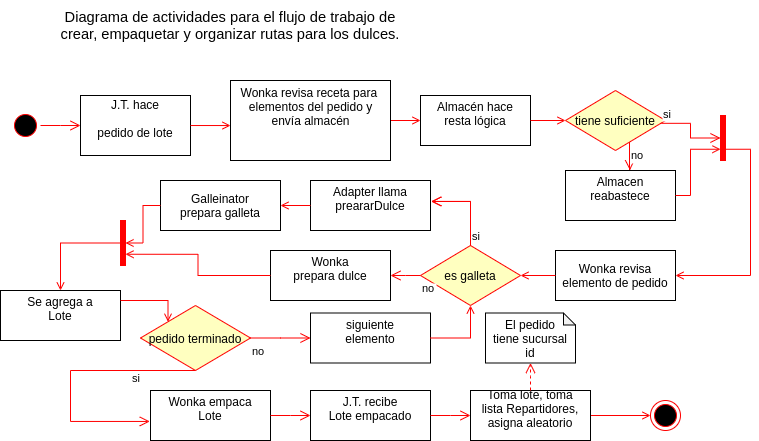

The diagram above was exported from draw.io. Its source (the exported page's mxGraphModel, read from the mxfile embedded in the PNG):
<mxGraphModel dx="1965" dy="494" grid="1" gridSize="10" guides="1" tooltips="1" connect="1" arrows="1" fold="1" page="1" pageScale="1" pageWidth="1169" pageHeight="826" background="#ffffff" math="0" shadow="0">
  <root>
    <mxCell id="0" />
    <mxCell id="1" parent="0" />
    <mxCell id="iD3562hv0F8kfujG4RER-41" value="" style="ellipse;shape=startState;fillColor=#000000;strokeColor=#ff0000;" parent="1" vertex="1">
      <mxGeometry x="-470" y="310" width="30" height="30" as="geometry" />
    </mxCell>
    <mxCell id="iD3562hv0F8kfujG4RER-42" value="" style="edgeStyle=elbowEdgeStyle;elbow=horizontal;verticalAlign=bottom;endArrow=open;endSize=8;strokeColor=#FF0000;endFill=1;rounded=0" parent="1" source="iD3562hv0F8kfujG4RER-41" target="iD3562hv0F8kfujG4RER-43" edge="1">
      <mxGeometry x="-634.5" y="92" as="geometry">
        <mxPoint x="-619.5" y="162" as="targetPoint" />
      </mxGeometry>
    </mxCell>
    <mxCell id="iD3562hv0F8kfujG4RER-43" value="J.T. hace &#10;&#10;pedido de lote&#10;" style="" parent="1" vertex="1">
      <mxGeometry x="-400" y="295" width="110" height="60" as="geometry" />
    </mxCell>
    <mxCell id="iD3562hv0F8kfujG4RER-45" value="" style="endArrow=open;strokeColor=#FF0000;endFill=1;rounded=0;entryX=0;entryY=0.563;entryDx=0;entryDy=0;entryPerimeter=0;" parent="1" source="iD3562hv0F8kfujG4RER-43" target="iD3562hv0F8kfujG4RER-63" edge="1">
      <mxGeometry relative="1" as="geometry">
        <mxPoint x="-260" y="327.5" as="targetPoint" />
      </mxGeometry>
    </mxCell>
    <mxCell id="iD3562hv0F8kfujG4RER-46" value="Almacén hace&#10;resta lógica&#10;" style="" parent="1" vertex="1">
      <mxGeometry x="-60" y="295" width="110" height="50" as="geometry" />
    </mxCell>
    <mxCell id="iD3562hv0F8kfujG4RER-47" value="" style="endArrow=open;strokeColor=#FF0000;endFill=1;rounded=0;exitX=1;exitY=0.5;exitDx=0;exitDy=0;" parent="1" source="iD3562hv0F8kfujG4RER-63" target="iD3562hv0F8kfujG4RER-46" edge="1">
      <mxGeometry relative="1" as="geometry">
        <mxPoint x="-70" y="327.6388888888889" as="sourcePoint" />
      </mxGeometry>
    </mxCell>
    <mxCell id="iD3562hv0F8kfujG4RER-48" value="tiene suficiente" style="rhombus;fillColor=#ffffc0;strokeColor=#ff0000;" parent="1" vertex="1">
      <mxGeometry x="85" y="290" width="100" height="60" as="geometry" />
    </mxCell>
    <mxCell id="iD3562hv0F8kfujG4RER-50" value="no" style="edgeStyle=elbowEdgeStyle;elbow=horizontal;align=left;verticalAlign=top;endArrow=open;endSize=8;strokeColor=#FF0000;endFill=1;rounded=0;entryX=0.586;entryY=-0.006;entryDx=0;entryDy=0;entryPerimeter=0;" parent="1" source="iD3562hv0F8kfujG4RER-48" target="iD3562hv0F8kfujG4RER-54" edge="1">
      <mxGeometry x="-1" relative="1" as="geometry">
        <mxPoint x="145.17241379310371" y="413" as="targetPoint" />
      </mxGeometry>
    </mxCell>
    <mxCell id="iD3562hv0F8kfujG4RER-54" value="Almacen&#10;reabastece&#10;" style="" parent="1" vertex="1">
      <mxGeometry x="85" y="370" width="110" height="50" as="geometry" />
    </mxCell>
    <mxCell id="iD3562hv0F8kfujG4RER-56" value="" style="edgeStyle=elbowEdgeStyle;elbow=horizontal;strokeColor=#FF0000;endArrow=open;endFill=1;rounded=0;entryX=0;entryY=0.75;entryDx=0;entryDy=0;exitX=1;exitY=0.5;exitDx=0;exitDy=0;" parent="1" source="iD3562hv0F8kfujG4RER-54" target="iD3562hv0F8kfujG4RER-55" edge="1">
      <mxGeometry width="100" height="100" relative="1" as="geometry">
        <mxPoint x="-444.5" y="497" as="sourcePoint" />
        <mxPoint x="220" y="370" as="targetPoint" />
        <Array as="points">
          <mxPoint x="210" y="420" />
        </Array>
      </mxGeometry>
    </mxCell>
    <mxCell id="iD3562hv0F8kfujG4RER-57" value="" style="edgeStyle=elbowEdgeStyle;elbow=horizontal;strokeColor=#FF0000;endArrow=open;endFill=1;rounded=0;exitX=1;exitY=0.75;exitDx=0;exitDy=0;" parent="1" source="iD3562hv0F8kfujG4RER-55" target="iD3562hv0F8kfujG4RER-67" edge="1">
      <mxGeometry width="100" height="100" relative="1" as="geometry">
        <mxPoint x="300" y="410" as="sourcePoint" />
        <mxPoint x="90" y="500" as="targetPoint" />
        <Array as="points">
          <mxPoint x="270" y="440" />
        </Array>
      </mxGeometry>
    </mxCell>
    <mxCell id="38" value="" style="ellipse;shape=endState;fillColor=#000000;strokeColor=#ff0000" parent="1" vertex="1">
      <mxGeometry x="170" y="600" width="30" height="30" as="geometry" />
    </mxCell>
    <mxCell id="39" value="" style="endArrow=open;strokeColor=#FF0000;endFill=1;rounded=0;exitX=1;exitY=0.5;exitDx=0;exitDy=0;" parent="1" source="iD3562hv0F8kfujG4RER-96" target="38" edge="1">
      <mxGeometry relative="1" as="geometry">
        <mxPoint x="15" y="730" as="sourcePoint" />
      </mxGeometry>
    </mxCell>
    <mxCell id="iD3562hv0F8kfujG4RER-59" value="&lt;span style=&quot;font-size: 11pt ; font-family: &amp;#34;arial&amp;#34; ; color: rgb(0 , 0 , 0) ; background-color: transparent ; font-weight: 400 ; font-style: normal ; font-variant: normal ; text-decoration: none ; vertical-align: baseline&quot; id=&quot;docs-internal-guid-92a96c6f-7fff-a924-e790-925d9647f67d&quot;&gt;Diagrama de actividades para el flujo de trabajo de crear, empaquetar y organizar rutas para los dulces.&lt;/span&gt;" style="text;html=1;strokeColor=none;fillColor=none;align=center;verticalAlign=middle;whiteSpace=wrap;rounded=0;" parent="1" vertex="1">
      <mxGeometry x="-430" y="200" width="360" height="50" as="geometry" />
    </mxCell>
    <mxCell id="iD3562hv0F8kfujG4RER-63" value="Wonka revisa receta para &lt;br&gt;elementos del pedido y&lt;br&gt;envía almacén&lt;div&gt;&lt;br&gt;&lt;br&gt;&lt;/div&gt;" style="html=1;" parent="1" vertex="1">
      <mxGeometry x="-250" y="280" width="160" height="80" as="geometry" />
    </mxCell>
    <mxCell id="iD3562hv0F8kfujG4RER-64" value="" style="endArrow=open;strokeColor=#FF0000;endFill=1;rounded=0;exitX=1;exitY=0.5;exitDx=0;exitDy=0;entryX=0;entryY=0.5;entryDx=0;entryDy=0;" parent="1" source="iD3562hv0F8kfujG4RER-46" target="iD3562hv0F8kfujG4RER-48" edge="1">
      <mxGeometry relative="1" as="geometry">
        <mxPoint x="-80" y="330" as="sourcePoint" />
        <mxPoint x="-50" y="330" as="targetPoint" />
      </mxGeometry>
    </mxCell>
    <mxCell id="iD3562hv0F8kfujG4RER-55" value="" style="whiteSpace=wrap;strokeColor=#FF0000;fillColor=#FF0000" parent="1" vertex="1">
      <mxGeometry x="240" y="315" width="5" height="45" as="geometry" />
    </mxCell>
    <mxCell id="iD3562hv0F8kfujG4RER-66" value="si" style="edgeStyle=elbowEdgeStyle;elbow=horizontal;align=left;verticalAlign=bottom;endArrow=open;endSize=8;strokeColor=#FF0000;endFill=1;rounded=0;exitX=0.959;exitY=0.547;exitDx=0;exitDy=0;exitPerimeter=0;" parent="1" source="iD3562hv0F8kfujG4RER-48" target="iD3562hv0F8kfujG4RER-55" edge="1">
      <mxGeometry x="-1" relative="1" as="geometry">
        <mxPoint x="240" y="326" as="targetPoint" />
        <Array as="points" />
        <mxPoint x="180.9000000000001" y="322.81999999999994" as="sourcePoint" />
      </mxGeometry>
    </mxCell>
    <mxCell id="iD3562hv0F8kfujG4RER-67" value="Wonka revisa&#10;elemento de pedido" style="" parent="1" vertex="1">
      <mxGeometry x="75" y="450" width="120" height="50" as="geometry" />
    </mxCell>
    <mxCell id="iD3562hv0F8kfujG4RER-68" value="es galleta" style="rhombus;fillColor=#ffffc0;strokeColor=#ff0000;" parent="1" vertex="1">
      <mxGeometry x="-60" y="445" width="100" height="60" as="geometry" />
    </mxCell>
    <mxCell id="iD3562hv0F8kfujG4RER-69" value="si" style="edgeStyle=elbowEdgeStyle;elbow=horizontal;align=left;verticalAlign=bottom;endArrow=open;endSize=8;strokeColor=#FF0000;endFill=1;rounded=0;exitX=0.5;exitY=0;exitDx=0;exitDy=0;entryX=1.006;entryY=0.419;entryDx=0;entryDy=0;entryPerimeter=0;" parent="1" source="iD3562hv0F8kfujG4RER-68" target="iD3562hv0F8kfujG4RER-70" edge="1">
      <mxGeometry x="-1" relative="1" as="geometry">
        <mxPoint x="-80" y="400" as="targetPoint" />
        <Array as="points">
          <mxPoint x="-10" y="430" />
        </Array>
        <mxPoint x="-179.9999999999999" y="509.99999999999994" as="sourcePoint" />
      </mxGeometry>
    </mxCell>
    <mxCell id="iD3562hv0F8kfujG4RER-70" value="Adapter llama&#10;preararDulce&#10;" style="" parent="1" vertex="1">
      <mxGeometry x="-170" y="380" width="120" height="50" as="geometry" />
    </mxCell>
    <mxCell id="iD3562hv0F8kfujG4RER-71" value="no" style="edgeStyle=elbowEdgeStyle;elbow=horizontal;align=left;verticalAlign=top;endArrow=open;endSize=8;strokeColor=#FF0000;endFill=1;rounded=0;entryX=1;entryY=0.5;entryDx=0;entryDy=0;" parent="1" source="iD3562hv0F8kfujG4RER-68" target="iD3562hv0F8kfujG4RER-72" edge="1">
      <mxGeometry x="-1" relative="1" as="geometry">
        <mxPoint x="-100" y="475" as="targetPoint" />
        <mxPoint x="-140.34965517241397" y="480.0037931034483" as="sourcePoint" />
      </mxGeometry>
    </mxCell>
    <mxCell id="iD3562hv0F8kfujG4RER-72" value="Wonka&#10;prepara dulce&#10;" style="" parent="1" vertex="1">
      <mxGeometry x="-210" y="450" width="120" height="50" as="geometry" />
    </mxCell>
    <mxCell id="iD3562hv0F8kfujG4RER-74" value="Galleinator&#10;prepara galleta" style="" parent="1" vertex="1">
      <mxGeometry x="-320" y="380" width="120" height="50" as="geometry" />
    </mxCell>
    <mxCell id="iD3562hv0F8kfujG4RER-75" value="" style="endArrow=open;strokeColor=#FF0000;endFill=1;rounded=0;exitX=0;exitY=0.5;exitDx=0;exitDy=0;entryX=1;entryY=0.5;entryDx=0;entryDy=0;" parent="1" source="iD3562hv0F8kfujG4RER-70" target="iD3562hv0F8kfujG4RER-74" edge="1">
      <mxGeometry relative="1" as="geometry">
        <mxPoint x="-80" y="330" as="sourcePoint" />
        <mxPoint x="-50" y="330" as="targetPoint" />
      </mxGeometry>
    </mxCell>
    <mxCell id="iD3562hv0F8kfujG4RER-76" value="" style="whiteSpace=wrap;strokeColor=#FF0000;fillColor=#FF0000" parent="1" vertex="1">
      <mxGeometry x="-360" y="420" width="5" height="45" as="geometry" />
    </mxCell>
    <mxCell id="iD3562hv0F8kfujG4RER-77" value="" style="endArrow=open;strokeColor=#FF0000;endFill=1;rounded=0;exitX=0;exitY=0.5;exitDx=0;exitDy=0;entryX=1;entryY=0.5;entryDx=0;entryDy=0;" parent="1" source="iD3562hv0F8kfujG4RER-67" target="iD3562hv0F8kfujG4RER-68" edge="1">
      <mxGeometry relative="1" as="geometry">
        <mxPoint x="70" y="474.65999999999997" as="sourcePoint" />
        <mxPoint x="60" y="475" as="targetPoint" />
      </mxGeometry>
    </mxCell>
    <mxCell id="iD3562hv0F8kfujG4RER-78" value="" style="endArrow=open;strokeColor=#FF0000;endFill=1;rounded=0;exitX=0;exitY=0.5;exitDx=0;exitDy=0;entryX=1;entryY=0.75;entryDx=0;entryDy=0;edgeStyle=orthogonalEdgeStyle;" parent="1" source="iD3562hv0F8kfujG4RER-72" target="iD3562hv0F8kfujG4RER-76" edge="1">
      <mxGeometry relative="1" as="geometry">
        <mxPoint x="-230" y="480" as="sourcePoint" />
        <mxPoint x="-320" y="485" as="targetPoint" />
      </mxGeometry>
    </mxCell>
    <mxCell id="iD3562hv0F8kfujG4RER-79" value="" style="endArrow=open;strokeColor=#FF0000;endFill=1;rounded=0;exitX=0;exitY=0.5;exitDx=0;exitDy=0;entryX=1;entryY=0.5;entryDx=0;entryDy=0;edgeStyle=orthogonalEdgeStyle;" parent="1" source="iD3562hv0F8kfujG4RER-74" target="iD3562hv0F8kfujG4RER-76" edge="1">
      <mxGeometry relative="1" as="geometry">
        <mxPoint x="-200" y="485" as="sourcePoint" />
        <mxPoint x="-345" y="463.75" as="targetPoint" />
      </mxGeometry>
    </mxCell>
    <mxCell id="iD3562hv0F8kfujG4RER-80" value="Se agrega a&#10;Lote&#10;" style="" parent="1" vertex="1">
      <mxGeometry x="-480" y="490" width="120" height="50" as="geometry" />
    </mxCell>
    <mxCell id="iD3562hv0F8kfujG4RER-81" value="" style="endArrow=open;strokeColor=#FF0000;endFill=1;rounded=0;exitX=0;exitY=0.5;exitDx=0;exitDy=0;entryX=0.5;entryY=0;entryDx=0;entryDy=0;edgeStyle=orthogonalEdgeStyle;" parent="1" source="iD3562hv0F8kfujG4RER-76" target="iD3562hv0F8kfujG4RER-80" edge="1">
      <mxGeometry relative="1" as="geometry">
        <mxPoint x="-310" y="415" as="sourcePoint" />
        <mxPoint x="-345" y="452.5" as="targetPoint" />
      </mxGeometry>
    </mxCell>
    <mxCell id="iD3562hv0F8kfujG4RER-82" value="pedido terminado" style="rhombus;fillColor=#ffffc0;strokeColor=#ff0000;" parent="1" vertex="1">
      <mxGeometry x="-340" y="505" width="110" height="65" as="geometry" />
    </mxCell>
    <mxCell id="iD3562hv0F8kfujG4RER-83" value="no" style="edgeStyle=elbowEdgeStyle;elbow=horizontal;align=left;verticalAlign=top;endArrow=open;endSize=8;strokeColor=#FF0000;endFill=1;rounded=0;exitX=1;exitY=0.5;exitDx=0;exitDy=0;entryX=0;entryY=0.5;entryDx=0;entryDy=0;" parent="1" source="iD3562hv0F8kfujG4RER-82" target="iD3562hv0F8kfujG4RER-84" edge="1">
      <mxGeometry x="-1" relative="1" as="geometry">
        <mxPoint x="-170" y="538" as="targetPoint" />
        <mxPoint x="-50" y="485" as="sourcePoint" />
      </mxGeometry>
    </mxCell>
    <mxCell id="iD3562hv0F8kfujG4RER-84" value="siguiente&#10;elemento&#10;" style="" parent="1" vertex="1">
      <mxGeometry x="-170" y="512.5" width="120" height="50" as="geometry" />
    </mxCell>
    <mxCell id="iD3562hv0F8kfujG4RER-85" value="" style="endArrow=open;strokeColor=#FF0000;endFill=1;rounded=0;exitX=1;exitY=0.5;exitDx=0;exitDy=0;entryX=0.5;entryY=1;entryDx=0;entryDy=0;edgeStyle=orthogonalEdgeStyle;" parent="1" source="iD3562hv0F8kfujG4RER-84" target="iD3562hv0F8kfujG4RER-68" edge="1">
      <mxGeometry relative="1" as="geometry">
        <mxPoint x="85" y="485" as="sourcePoint" />
        <mxPoint x="50" y="485" as="targetPoint" />
      </mxGeometry>
    </mxCell>
    <mxCell id="iD3562hv0F8kfujG4RER-86" value="" style="endArrow=open;strokeColor=#FF0000;endFill=1;rounded=0;entryX=0;entryY=0;entryDx=0;entryDy=0;edgeStyle=orthogonalEdgeStyle;" parent="1" target="iD3562hv0F8kfujG4RER-82" edge="1">
      <mxGeometry relative="1" as="geometry">
        <mxPoint x="-360" y="500" as="sourcePoint" />
        <mxPoint x="60" y="495" as="targetPoint" />
        <Array as="points">
          <mxPoint x="-360" y="500" />
          <mxPoint x="-312" y="500" />
        </Array>
      </mxGeometry>
    </mxCell>
    <mxCell id="iD3562hv0F8kfujG4RER-87" value="si" style="edgeStyle=elbowEdgeStyle;elbow=horizontal;align=left;verticalAlign=bottom;endArrow=open;endSize=8;strokeColor=#FF0000;endFill=1;rounded=0;exitX=0.5;exitY=0;exitDx=0;exitDy=0;entryX=1.006;entryY=0.419;entryDx=0;entryDy=0;entryPerimeter=0;" parent="1" source="iD3562hv0F8kfujG4RER-68" target="iD3562hv0F8kfujG4RER-70" edge="1">
      <mxGeometry x="-1" relative="1" as="geometry">
        <mxPoint x="-49.2800000000002" y="400.95000000000005" as="targetPoint" />
        <Array as="points">
          <mxPoint x="-10" y="420" />
          <mxPoint x="-10" y="430" />
        </Array>
        <mxPoint x="-10" y="445" as="sourcePoint" />
      </mxGeometry>
    </mxCell>
    <mxCell id="iD3562hv0F8kfujG4RER-88" value="si" style="edgeStyle=elbowEdgeStyle;elbow=horizontal;align=left;verticalAlign=bottom;endArrow=open;endSize=8;strokeColor=#FF0000;endFill=1;rounded=0;exitX=0.5;exitY=1;exitDx=0;exitDy=0;entryX=-0.006;entryY=0.619;entryDx=0;entryDy=0;entryPerimeter=0;" parent="1" source="iD3562hv0F8kfujG4RER-82" target="iD3562hv0F8kfujG4RER-89" edge="1">
      <mxGeometry x="0.1111" y="60" relative="1" as="geometry">
        <mxPoint x="-320" y="620" as="targetPoint" />
        <Array as="points">
          <mxPoint x="-410" y="600" />
          <mxPoint x="-435.36" y="629.05" />
        </Array>
        <mxPoint x="-435.36" y="644.05" as="sourcePoint" />
        <mxPoint as="offset" />
      </mxGeometry>
    </mxCell>
    <mxCell id="iD3562hv0F8kfujG4RER-89" value="Wonka empaca&#10;Lote&#10;" style="" parent="1" vertex="1">
      <mxGeometry x="-330" y="590" width="120" height="50" as="geometry" />
    </mxCell>
    <mxCell id="iD3562hv0F8kfujG4RER-93" value="J.T. recibe&#10;Lote empacado&#10;" style="" parent="1" vertex="1">
      <mxGeometry x="-170" y="590" width="120" height="50" as="geometry" />
    </mxCell>
    <mxCell id="iD3562hv0F8kfujG4RER-95" value="" style="edgeStyle=elbowEdgeStyle;elbow=horizontal;align=left;verticalAlign=top;endArrow=open;endSize=8;strokeColor=#FF0000;endFill=1;rounded=0;exitX=1;exitY=0.5;exitDx=0;exitDy=0;entryX=0;entryY=0.5;entryDx=0;entryDy=0;" parent="1" source="iD3562hv0F8kfujG4RER-89" target="iD3562hv0F8kfujG4RER-93" edge="1">
      <mxGeometry x="-1" relative="1" as="geometry">
        <mxPoint x="-160" y="547.5" as="targetPoint" />
        <mxPoint x="-220" y="547.5" as="sourcePoint" />
      </mxGeometry>
    </mxCell>
    <mxCell id="iD3562hv0F8kfujG4RER-96" value="Toma lote, toma&#10;lista Repartidores,&#10;asigna aleatorio&#10;" style="" parent="1" vertex="1">
      <mxGeometry x="-10" y="590" width="120" height="50" as="geometry" />
    </mxCell>
    <mxCell id="iD3562hv0F8kfujG4RER-97" value="" style="edgeStyle=elbowEdgeStyle;elbow=horizontal;align=left;verticalAlign=top;endArrow=open;endSize=8;strokeColor=#FF0000;endFill=1;rounded=0;entryX=0;entryY=0.5;entryDx=0;entryDy=0;exitX=1;exitY=0.5;exitDx=0;exitDy=0;" parent="1" source="iD3562hv0F8kfujG4RER-93" target="iD3562hv0F8kfujG4RER-96" edge="1">
      <mxGeometry x="-1" relative="1" as="geometry">
        <mxPoint x="-30" y="615" as="targetPoint" />
        <mxPoint x="-30" y="615" as="sourcePoint" />
      </mxGeometry>
    </mxCell>
    <mxCell id="iD3562hv0F8kfujG4RER-100" value="&lt;div&gt;El pedido&lt;/div&gt;&lt;div&gt;tiene sucursal&lt;/div&gt;&lt;div&gt;id&lt;br&gt;&lt;/div&gt;" style="shape=note;whiteSpace=wrap;html=1;backgroundOutline=1;darkOpacity=0.05;size=12;" parent="1" vertex="1">
      <mxGeometry x="5" y="512.5" width="90" height="50" as="geometry" />
    </mxCell>
    <mxCell id="iD3562hv0F8kfujG4RER-101" value="" style="edgeStyle=elbowEdgeStyle;elbow=horizontal;align=left;verticalAlign=top;endArrow=open;endSize=8;strokeColor=#FF0000;endFill=1;rounded=0;entryX=0.5;entryY=1;entryDx=0;entryDy=0;exitX=0.5;exitY=0;exitDx=0;exitDy=0;entryPerimeter=0;dashed=1;" parent="1" source="iD3562hv0F8kfujG4RER-96" target="iD3562hv0F8kfujG4RER-100" edge="1">
      <mxGeometry x="-1" relative="1" as="geometry">
        <mxPoint y="625" as="targetPoint" />
        <mxPoint x="-40" y="625" as="sourcePoint" />
      </mxGeometry>
    </mxCell>
  </root>
</mxGraphModel>